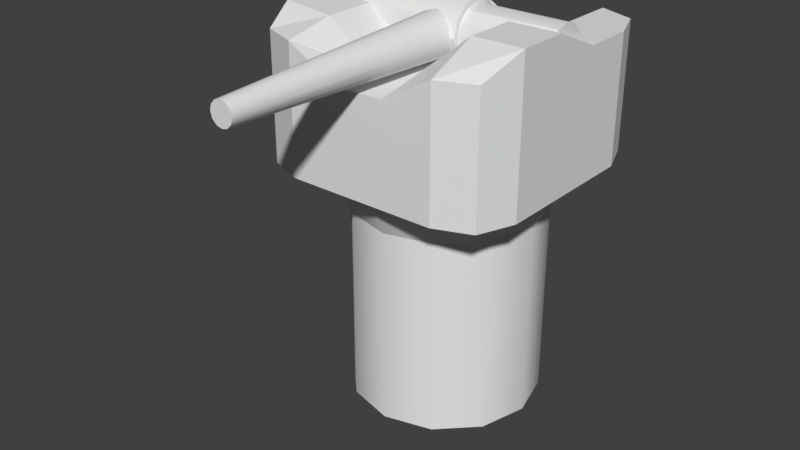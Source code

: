 # Source: Turret.blend  (saved by Blender 2.79.0; exported with 4.5.12 LTS)
import bpy
from mathutils import Matrix  # noqa: F401  (used for matrix-valued properties, if any)

bpy.ops.wm.read_factory_settings(use_empty=True)
scene = bpy.context.scene
scene.name = 'Scene'

# ---- collections
col_collection_1 = bpy.data.collections.new('Collection 1'); scene.collection.children.link(col_collection_1)

# ---- materials (node trees are filled in below, after node groups)
mat_turret = bpy.data.materials.new('Turret')
mat_turret.alpha_threshold = 0.0
mat_turret.use_transparent_shadow = False
mat_turret.roughness = 0.5

# ---- material node trees

# ---- world
world_world = bpy.data.worlds.new('World'); scene.world = world_world
world_world.color = (0.05088, 0.05088, 0.05088)
world_world.use_sun_shadow = False
world_world.sun_shadow_jitter_overblur = 0.0
world_world.cycles.sampling_method = 'MANUAL'

# ---- meshes
me_cylinder_002 = bpy.data.meshes.new('Cylinder.002')
me_cylinder_002.from_pydata([(-1.372, 0.2989, 0.0), (1.372, 0.2989, 0.0), (-1.372, 0.2589, -0.1495), (1.372, 0.2589, -0.1495), (-1.372, 0.1495, -0.2589), (1.372, 0.1495, -0.2589), (-1.372, 3.369e-08, -0.2989), (1.372, 1.14e-07, -0.2989), (-1.372, -0.1495, -0.2589), (1.372, -0.1495, -0.2589), (-1.372, -0.2589, -0.1495), (1.372, -0.2589, -0.1495), (-1.372, -0.2989, 0.0), (1.372, -0.2989, 0.0), (-1.372, -0.2589, 0.1495), (1.372, -0.2589, 0.1495), (-1.372, -0.1495, 0.2589), (1.372, -0.1495, 0.2589), (-1.372, -1.725e-07, 0.2989), (1.372, -9.222e-08, 0.2989), (-1.372, 0.1495, 0.2589), (1.372, 0.1495, 0.2589), (-1.372, 0.2589, 0.1495), (1.372, 0.2589, 0.1495), (-0.2973, 0.2989, 0.0), (0.2973, 0.2989, 0.0), (0.2973, 0.2589, -0.1495), (-0.2973, 0.2589, -0.1495), (0.2973, 0.1495, -0.2589), (-0.2973, 0.1495, -0.2589), (0.2973, 8.724e-08, -0.2989), (-0.2973, 6.047e-08, -0.2989), (0.2973, -0.1495, -0.2589), (-0.2973, -0.1495, -0.2589), (0.2973, -0.2589, -0.1495), (-0.2973, -0.2589, -0.1495), (0.2973, -0.2989, 0.0), (-0.2973, -0.2989, 0.0), (0.2973, -0.2589, 0.1495), (-0.2973, -0.2589, 0.1495), (0.2973, -0.1495, 0.2589), (-0.2973, -0.1495, 0.2589), (0.2973, -1.19e-07, 0.2989), (-0.2973, -1.458e-07, 0.2989), (0.2973, 0.1495, 0.2589), (-0.2973, 0.1495, 0.2589), (0.2973, 0.2589, 0.1495), (-0.2973, 0.2589, 0.1495), (-0.2973, 0.3643, 0.0), (0.2973, 0.3643, 0.0), (0.2973, 0.3155, -0.1821), (-0.2973, 0.3155, -0.1821), (0.2973, 0.1821, -0.3155), (-0.2973, 0.1821, -0.3155), (0.2973, 1.051e-07, -0.3643), (-0.2973, 7.246e-08, -0.3643), (0.2973, -0.1821, -0.3155), (-0.2973, -0.1821, -0.3155), (0.2973, -0.3155, -0.1821), (-0.2973, -0.3155, -0.1821), (0.2973, -0.3643, 0.0), (-0.2973, -0.3643, 0.0), (0.2973, -0.3155, 0.1821), (-0.2973, -0.3155, 0.1821), (0.2973, -0.1821, 0.3155), (-0.2973, -0.1821, 0.3155), (0.2973, -1.462e-07, 0.3643), (-0.2973, -1.789e-07, 0.3643), (0.2973, 0.1821, 0.3155), (-0.2973, 0.1821, 0.3155), (0.2973, 0.3155, 0.1821), (-0.2973, 0.3155, 0.1821), (2.444e-08, -0.2062, 0.2421), (1.943e-08, -3.206, 0.1199), (0.129, -0.2062, 0.2076), (0.06786, -3.206, 0.1017), (0.2234, -0.2062, 0.1132), (0.1175, -3.206, 0.05206), (0.2579, -0.2062, -0.0158), (0.1357, -3.206, -0.0158), (0.2234, -0.2062, -0.1448), (0.1175, -3.206, -0.08366), (0.129, -0.2062, -0.2392), (0.06786, -3.206, -0.1333), (6.339e-08, -0.2062, -0.2737), (3.993e-08, -3.206, -0.1515), (-0.129, -0.2062, -0.2392), (-0.06786, -3.206, -0.1333), (-0.2234, -0.2062, -0.1448), (-0.1175, -3.206, -0.08366), (-0.2579, -0.2062, -0.0158), (-0.1357, -3.206, -0.0158), (-0.2234, -0.2062, 0.1132), (-0.1175, -3.206, 0.05206), (-0.129, -0.2062, 0.2076), (-0.06786, -3.206, 0.1017)], [], [(25, 1, 3, 26), (26, 3, 5, 28), (28, 5, 7, 30), (30, 7, 9, 32), (32, 9, 11, 34), (34, 11, 13, 36), (36, 13, 15, 38), (38, 15, 17, 40), (40, 17, 19, 42), (42, 19, 21, 44), (3, 1, 23, 21, 19, 17, 15, 13, 11, 9, 7, 5), (44, 21, 23, 46), (46, 23, 1, 25), (0, 2, 4, 6, 8, 10, 12, 14, 16, 18, 20, 22), (22, 47, 24, 0), (29, 27, 51, 53), (20, 45, 47, 22), (42, 44, 68, 66), (18, 43, 45, 20), (37, 35, 59, 61), (16, 41, 43, 18), (28, 30, 54, 52), (14, 39, 41, 16), (45, 43, 67, 69), (12, 37, 39, 14), (36, 38, 62, 60), (10, 35, 37, 12), (31, 29, 53, 55), (8, 33, 35, 10), (44, 46, 70, 68), (6, 31, 33, 8), (39, 37, 61, 63), (4, 29, 31, 6), (30, 32, 56, 54), (2, 27, 29, 4), (47, 45, 69, 71), (0, 24, 27, 2), (38, 40, 64, 62), (71, 70, 49, 48), (69, 68, 70, 71), (67, 66, 68, 69), (65, 64, 66, 67), (63, 62, 64, 65), (61, 60, 62, 63), (59, 58, 60, 61), (57, 56, 58, 59), (55, 54, 56, 57), (53, 52, 54, 55), (51, 50, 52, 53), (48, 49, 50, 51), (34, 36, 60, 58), (43, 41, 65, 67), (26, 28, 52, 50), (35, 33, 57, 59), (40, 42, 66, 64), (27, 24, 48, 51), (24, 47, 71, 48), (32, 34, 58, 56), (41, 39, 63, 65), (25, 26, 50, 49), (46, 25, 49, 70), (33, 31, 55, 57), (72, 73, 75, 74), (74, 75, 77, 76), (76, 77, 79, 78), (78, 79, 81, 80), (80, 81, 83, 82), (82, 83, 85, 84), (84, 85, 87, 86), (86, 87, 89, 88), (88, 89, 91, 90), (90, 91, 93, 92), (75, 73, 95, 93, 91, 89, 87, 85, 83, 81, 79, 77), (92, 93, 95, 94), (94, 95, 73, 72), (72, 74, 76, 78, 80, 82, 84, 86, 88, 90, 92, 94)])
me_cylinder_002.polygons.foreach_set('use_smooth', [True] * 76)
_uv = me_cylinder_002.uv_layers.new(name='UVMap')
_uv.uv.foreach_set('vector', [0.4105, 0.4262, 0.4105, 0.7123, 0.3693, 0.7123, 0.3693, 0.4262, 0.3693, 0.4262, 0.3693, 0.7123, 0.3281, 0.7123, 0.3281, 0.4262, 0.3281, 0.4262, 0.3281, 0.7123, 0.2869, 0.7123, 0.2869, 0.4262, 0.7812, 0.4262, 0.7812, 0.7123, 0.7401, 0.7123, 0.7401, 0.4262, 0.7401, 0.4262, 0.7401, 0.7123, 0.6989, 0.7123, 0.6989, 0.4262, 0.6989, 0.4262, 0.6989, 0.7123, 0.6577, 0.7123, 0.6577, 0.4262, 0.6577, 0.4262, 0.6577, 0.7123, 0.6165, 0.7123, 0.6165, 0.4262, 0.6165, 0.4262, 0.6165, 0.7123, 0.5753, 0.7123, 0.5753, 0.4262, 0.5753, 0.4262, 0.5753, 0.7123, 0.5341, 0.7123, 0.5341, 0.4262, 0.5341, 0.4262, 0.5341, 0.7123, 0.4929, 0.7123, 0.4929, 0.4262, 0.5976, 0.2041, 0.6147, 0.214, 0.6246, 0.2311, 0.6246, 0.2508, 0.6147, 0.2679, 0.5976, 0.2778, 0.5778, 0.2778, 0.5607, 0.2679, 0.5508, 0.2508, 0.5508, 0.2311, 0.5607, 0.214, 0.5778, 0.2041, 0.4929, 0.4262, 0.4929, 0.7123, 0.4517, 0.7123, 0.4517, 0.4262, 0.4517, 0.4262, 0.4517, 0.7123, 0.4105, 0.7123, 0.4105, 0.4262, 0.6985, 0.2508, 0.6887, 0.2679, 0.6716, 0.2778, 0.6518, 0.2778, 0.6347, 0.2679, 0.6248, 0.2508, 0.6248, 0.2311, 0.6347, 0.214, 0.6518, 0.2041, 0.6716, 0.2041, 0.6887, 0.214, 0.6985, 0.2311, 0.0002531, 0.7557, 0.2864, 0.7557, 0.2864, 0.7969, 0.0002532, 0.7969, 0.8482, 0.1301, 0.8293, 0.1301, 0.8272, 0.1224, 0.8502, 0.1224, 0.0002532, 0.7145, 0.2864, 0.7145, 0.2864, 0.7557, 0.0002531, 0.7557, 0.874, 0.2422, 0.8645, 0.2258, 0.8702, 0.2202, 0.8817, 0.2401, 0.0002531, 0.6733, 0.2864, 0.6733, 0.2864, 0.7145, 0.0002532, 0.7145, 0.8645, 0.1913, 0.874, 0.1749, 0.8817, 0.1769, 0.8702, 0.1969, 0.0002532, 0.6322, 0.2864, 0.6322, 0.2864, 0.6733, 0.0002531, 0.6733, 0.8034, 0.2422, 0.8034, 0.2611, 0.7957, 0.2632, 0.7957, 0.2401, 0.0002533, 0.591, 0.2864, 0.591, 0.2864, 0.6322, 0.0002532, 0.6322, 0.8034, 0.1749, 0.8129, 0.1913, 0.8072, 0.1969, 0.7957, 0.1769, 0.0002534, 0.5498, 0.2864, 0.5498, 0.2864, 0.591, 0.0002533, 0.591, 0.8482, 0.2869, 0.8645, 0.2775, 0.8702, 0.2831, 0.8502, 0.2947, 0.0002534, 0.5086, 0.2864, 0.5086, 0.2864, 0.5498, 0.0002534, 0.5498, 0.8645, 0.1396, 0.8482, 0.1301, 0.8502, 0.1224, 0.8702, 0.1339, 0.0002535, 0.4674, 0.2864, 0.4674, 0.2864, 0.5086, 0.0002534, 0.5086, 0.8645, 0.2258, 0.8482, 0.2164, 0.8502, 0.2087, 0.8702, 0.2202, 0.0002536, 0.4262, 0.2864, 0.4262, 0.2864, 0.4674, 0.0002535, 0.4674, 0.8482, 0.2007, 0.8645, 0.1913, 0.8702, 0.1969, 0.8502, 0.2084, 0.0002533, 0.8793, 0.2864, 0.8793, 0.2864, 0.9205, 0.0002534, 0.9205, 0.8034, 0.2611, 0.8129, 0.2775, 0.8072, 0.2831, 0.7957, 0.2632, 0.0002532, 0.8381, 0.2864, 0.8381, 0.2864, 0.8793, 0.0002533, 0.8793, 0.8034, 0.156, 0.8034, 0.1749, 0.7957, 0.1769, 0.7957, 0.1539, 0.0002532, 0.7969, 0.2864, 0.7969, 0.2864, 0.8381, 0.0002532, 0.8381, 0.8645, 0.2775, 0.874, 0.2611, 0.8817, 0.2632, 0.8702, 0.2831, 0.604, 0.1974, 0.6765, 0.1974, 0.6765, 0.2204, 0.604, 0.2204, 0.604, 0.1743, 0.6765, 0.1743, 0.6765, 0.1974, 0.604, 0.1974, 0.604, 0.1513, 0.6765, 0.1513, 0.6765, 0.1743, 0.604, 0.1743, 0.604, 0.1283, 0.6765, 0.1283, 0.6765, 0.1513, 0.604, 0.1513, 0.604, 0.1053, 0.6765, 0.1053, 0.6765, 0.1283, 0.604, 0.1283, 0.604, 0.08233, 0.6765, 0.08233, 0.6765, 0.1053, 0.604, 0.1053, 0.604, 0.05933, 0.6765, 0.05933, 0.6765, 0.08233, 0.604, 0.08233, 0.604, 0.03632, 0.6765, 0.03632, 0.6765, 0.05933, 0.604, 0.05933, 0.604, 0.01332, 0.6765, 0.01332, 0.6765, 0.03632, 0.604, 0.03632, 0.604, 0.2664, 0.6765, 0.2664, 0.6765, 0.2894, 0.604, 0.2894, 0.604, 0.2434, 0.6765, 0.2434, 0.6765, 0.2664, 0.604, 0.2664, 0.604, 0.2204, 0.6765, 0.2204, 0.6765, 0.2434, 0.604, 0.2434, 0.8293, 0.2869, 0.8482, 0.2869, 0.8502, 0.2947, 0.8272, 0.2947, 0.8129, 0.1913, 0.8293, 0.2007, 0.8272, 0.2084, 0.8072, 0.1969, 0.8129, 0.2258, 0.8034, 0.2422, 0.7957, 0.2401, 0.8072, 0.2202, 0.874, 0.1749, 0.874, 0.156, 0.8817, 0.1539, 0.8817, 0.1769, 0.874, 0.2611, 0.874, 0.2422, 0.8817, 0.2401, 0.8817, 0.2632, 0.8293, 0.1301, 0.8129, 0.1396, 0.8072, 0.1339, 0.8272, 0.1224, 0.8129, 0.1396, 0.8034, 0.156, 0.7957, 0.1539, 0.8072, 0.1339, 0.8129, 0.2775, 0.8293, 0.2869, 0.8272, 0.2947, 0.8072, 0.2831, 0.8293, 0.2007, 0.8482, 0.2007, 0.8502, 0.2084, 0.8272, 0.2084, 0.8293, 0.2164, 0.8129, 0.2258, 0.8072, 0.2202, 0.8272, 0.2087, 0.8482, 0.2164, 0.8293, 0.2164, 0.8272, 0.2087, 0.8502, 0.2087, 0.874, 0.156, 0.8645, 0.1396, 0.8702, 0.1339, 0.8817, 0.1539, 0.2946, 0.1219, 0.5105, 0.1219, 0.5105, 0.127, 0.2947, 0.1315, 0.2947, 0.1315, 0.5105, 0.127, 0.5107, 0.132, 0.295, 0.1411, 0.295, 0.1411, 0.5107, 0.132, 0.5109, 0.1371, 0.2955, 0.1507, 0.2955, 0.1507, 0.5109, 0.1371, 0.5113, 0.1421, 0.2962, 0.1603, 0.2962, 0.1603, 0.5113, 0.1421, 0.5118, 0.1471, 0.2971, 0.1698, 0.2971, 0.1698, 0.5118, 0.1471, 0.5124, 0.1521, 0.2982, 0.1794, 0.2982, 0.06447, 0.5124, 0.09169, 0.5118, 0.0967, 0.2971, 0.074, 0.2971, 0.074, 0.5118, 0.0967, 0.5113, 0.1017, 0.2962, 0.08356, 0.2962, 0.08356, 0.5113, 0.1017, 0.5109, 0.1068, 0.2955, 0.09313, 0.2955, 0.09313, 0.5109, 0.1068, 0.5107, 0.1118, 0.295, 0.1027, 0.8517, 0.2133, 0.8407, 0.2133, 0.8311, 0.2077, 0.8256, 0.1982, 0.8256, 0.1871, 0.8311, 0.1776, 0.8407, 0.172, 0.8517, 0.172, 0.8613, 0.1776, 0.8668, 0.1871, 0.8668, 0.1982, 0.8613, 0.2077, 0.295, 0.1027, 0.5107, 0.1118, 0.5105, 0.1169, 0.2947, 0.1123, 0.2947, 0.1123, 0.5105, 0.1169, 0.5105, 0.1219, 0.2946, 0.1219, 0.7775, 0.982, 0.7467, 0.9997, 0.7112, 0.9997, 0.6804, 0.982, 0.6626, 0.9512, 0.6626, 0.9156, 0.6804, 0.8849, 0.7112, 0.8671, 0.7467, 0.8671, 0.7775, 0.8849, 0.7953, 0.9156, 0.7953, 0.9512])
_uv = me_cylinder_002.uv_layers.new(name='Turret')
_uv.uv.foreach_set('vector', [0.4105, 0.4262, 0.4105, 0.7123, 0.3693, 0.7123, 0.3693, 0.4262, 0.3693, 0.4262, 0.3693, 0.7123, 0.3281, 0.7123, 0.3281, 0.4262, 0.3281, 0.4262, 0.3281, 0.7123, 0.2869, 0.7123, 0.2869, 0.4262, 0.7812, 0.4262, 0.7812, 0.7123, 0.7401, 0.7123, 0.7401, 0.4262, 0.7401, 0.4262, 0.7401, 0.7123, 0.6989, 0.7123, 0.6989, 0.4262, 0.6989, 0.4262, 0.6989, 0.7123, 0.6577, 0.7123, 0.6577, 0.4262, 0.6577, 0.4262, 0.6577, 0.7123, 0.6165, 0.7123, 0.6165, 0.4262, 0.6165, 0.4262, 0.6165, 0.7123, 0.5753, 0.7123, 0.5753, 0.4262, 0.5753, 0.4262, 0.5753, 0.7123, 0.5341, 0.7123, 0.5341, 0.4262, 0.5341, 0.4262, 0.5341, 0.7123, 0.4929, 0.7123, 0.4929, 0.4262, 0.5976, 0.2041, 0.6147, 0.214, 0.6246, 0.2311, 0.6246, 0.2508, 0.6147, 0.2679, 0.5976, 0.2778, 0.5778, 0.2778, 0.5607, 0.2679, 0.5508, 0.2508, 0.5508, 0.2311, 0.5607, 0.214, 0.5778, 0.2041, 0.4929, 0.4262, 0.4929, 0.7123, 0.4517, 0.7123, 0.4517, 0.4262, 0.4517, 0.4262, 0.4517, 0.7123, 0.4105, 0.7123, 0.4105, 0.4262, 0.6985, 0.2508, 0.6887, 0.2679, 0.6716, 0.2778, 0.6518, 0.2778, 0.6347, 0.2679, 0.6248, 0.2508, 0.6248, 0.2311, 0.6347, 0.214, 0.6518, 0.2041, 0.6716, 0.2041, 0.6887, 0.214, 0.6985, 0.2311, 0.0002531, 0.7557, 0.2864, 0.7557, 0.2864, 0.7969, 0.0002532, 0.7969, 0.8482, 0.1301, 0.8293, 0.1301, 0.8272, 0.1224, 0.8502, 0.1224, 0.0002532, 0.7145, 0.2864, 0.7145, 0.2864, 0.7557, 0.0002531, 0.7557, 0.874, 0.2422, 0.8645, 0.2258, 0.8702, 0.2202, 0.8817, 0.2401, 0.0002531, 0.6733, 0.2864, 0.6733, 0.2864, 0.7145, 0.0002532, 0.7145, 0.8645, 0.1913, 0.874, 0.1749, 0.8817, 0.1769, 0.8702, 0.1969, 0.0002532, 0.6322, 0.2864, 0.6322, 0.2864, 0.6733, 0.0002531, 0.6733, 0.8034, 0.2422, 0.8034, 0.2611, 0.7957, 0.2632, 0.7957, 0.2401, 0.0002533, 0.591, 0.2864, 0.591, 0.2864, 0.6322, 0.0002532, 0.6322, 0.8034, 0.1749, 0.8129, 0.1913, 0.8072, 0.1969, 0.7957, 0.1769, 0.0002534, 0.5498, 0.2864, 0.5498, 0.2864, 0.591, 0.0002533, 0.591, 0.8482, 0.2869, 0.8645, 0.2775, 0.8702, 0.2831, 0.8502, 0.2947, 0.0002534, 0.5086, 0.2864, 0.5086, 0.2864, 0.5498, 0.0002534, 0.5498, 0.8645, 0.1396, 0.8482, 0.1301, 0.8502, 0.1224, 0.8702, 0.1339, 0.0002535, 0.4674, 0.2864, 0.4674, 0.2864, 0.5086, 0.0002534, 0.5086, 0.8645, 0.2258, 0.8482, 0.2164, 0.8502, 0.2087, 0.8702, 0.2202, 0.0002536, 0.4262, 0.2864, 0.4262, 0.2864, 0.4674, 0.0002535, 0.4674, 0.8482, 0.2007, 0.8645, 0.1913, 0.8702, 0.1969, 0.8502, 0.2084, 0.0002533, 0.8793, 0.2864, 0.8793, 0.2864, 0.9205, 0.0002534, 0.9205, 0.8034, 0.2611, 0.8129, 0.2775, 0.8072, 0.2831, 0.7957, 0.2632, 0.0002532, 0.8381, 0.2864, 0.8381, 0.2864, 0.8793, 0.0002533, 0.8793, 0.8034, 0.156, 0.8034, 0.1749, 0.7957, 0.1769, 0.7957, 0.1539, 0.0002532, 0.7969, 0.2864, 0.7969, 0.2864, 0.8381, 0.0002532, 0.8381, 0.8645, 0.2775, 0.874, 0.2611, 0.8817, 0.2632, 0.8702, 0.2831, 0.604, 0.1974, 0.6765, 0.1974, 0.6765, 0.2204, 0.604, 0.2204, 0.604, 0.1743, 0.6765, 0.1743, 0.6765, 0.1974, 0.604, 0.1974, 0.604, 0.1513, 0.6765, 0.1513, 0.6765, 0.1743, 0.604, 0.1743, 0.604, 0.1283, 0.6765, 0.1283, 0.6765, 0.1513, 0.604, 0.1513, 0.604, 0.1053, 0.6765, 0.1053, 0.6765, 0.1283, 0.604, 0.1283, 0.604, 0.08233, 0.6765, 0.08233, 0.6765, 0.1053, 0.604, 0.1053, 0.604, 0.05933, 0.6765, 0.05933, 0.6765, 0.08233, 0.604, 0.08233, 0.604, 0.03632, 0.6765, 0.03632, 0.6765, 0.05933, 0.604, 0.05933, 0.604, 0.01332, 0.6765, 0.01332, 0.6765, 0.03632, 0.604, 0.03632, 0.604, 0.2664, 0.6765, 0.2664, 0.6765, 0.2894, 0.604, 0.2894, 0.604, 0.2434, 0.6765, 0.2434, 0.6765, 0.2664, 0.604, 0.2664, 0.604, 0.2204, 0.6765, 0.2204, 0.6765, 0.2434, 0.604, 0.2434, 0.8293, 0.2869, 0.8482, 0.2869, 0.8502, 0.2947, 0.8272, 0.2947, 0.8129, 0.1913, 0.8293, 0.2007, 0.8272, 0.2084, 0.8072, 0.1969, 0.8129, 0.2258, 0.8034, 0.2422, 0.7957, 0.2401, 0.8072, 0.2202, 0.874, 0.1749, 0.874, 0.156, 0.8817, 0.1539, 0.8817, 0.1769, 0.874, 0.2611, 0.874, 0.2422, 0.8817, 0.2401, 0.8817, 0.2632, 0.8293, 0.1301, 0.8129, 0.1396, 0.8072, 0.1339, 0.8272, 0.1224, 0.8129, 0.1396, 0.8034, 0.156, 0.7957, 0.1539, 0.8072, 0.1339, 0.8129, 0.2775, 0.8293, 0.2869, 0.8272, 0.2947, 0.8072, 0.2831, 0.8293, 0.2007, 0.8482, 0.2007, 0.8502, 0.2084, 0.8272, 0.2084, 0.8293, 0.2164, 0.8129, 0.2258, 0.8072, 0.2202, 0.8272, 0.2087, 0.8482, 0.2164, 0.8293, 0.2164, 0.8272, 0.2087, 0.8502, 0.2087, 0.874, 0.156, 0.8645, 0.1396, 0.8702, 0.1339, 0.8817, 0.1539, 0.2946, 0.1219, 0.5105, 0.1219, 0.5105, 0.127, 0.2947, 0.1315, 0.2947, 0.1315, 0.5105, 0.127, 0.5107, 0.132, 0.295, 0.1411, 0.295, 0.1411, 0.5107, 0.132, 0.5109, 0.1371, 0.2955, 0.1507, 0.2955, 0.1507, 0.5109, 0.1371, 0.5113, 0.1421, 0.2962, 0.1603, 0.2962, 0.1603, 0.5113, 0.1421, 0.5118, 0.1471, 0.2971, 0.1698, 0.2971, 0.1698, 0.5118, 0.1471, 0.5124, 0.1521, 0.2982, 0.1794, 0.2982, 0.06447, 0.5124, 0.09169, 0.5118, 0.0967, 0.2971, 0.074, 0.2971, 0.074, 0.5118, 0.0967, 0.5113, 0.1017, 0.2962, 0.08356, 0.2962, 0.08356, 0.5113, 0.1017, 0.5109, 0.1068, 0.2955, 0.09313, 0.2955, 0.09313, 0.5109, 0.1068, 0.5107, 0.1118, 0.295, 0.1027, 0.8517, 0.2133, 0.8407, 0.2133, 0.8311, 0.2077, 0.8256, 0.1982, 0.8256, 0.1871, 0.8311, 0.1776, 0.8407, 0.172, 0.8517, 0.172, 0.8613, 0.1776, 0.8668, 0.1871, 0.8668, 0.1982, 0.8613, 0.2077, 0.295, 0.1027, 0.5107, 0.1118, 0.5105, 0.1169, 0.2947, 0.1123, 0.2947, 0.1123, 0.5105, 0.1169, 0.5105, 0.1219, 0.2946, 0.1219, 0.5236, 0.9292, 0.4928, 0.947, 0.4573, 0.947, 0.4265, 0.9292, 0.4087, 0.8985, 0.4087, 0.8629, 0.4265, 0.8321, 0.4573, 0.8144, 0.4928, 0.8144, 0.5236, 0.8321, 0.5414, 0.8629, 0.5414, 0.8985])
_uv.active_render = True
me_cylinder_002.materials.append(mat_turret)
me_cylinder_002.use_remesh_preserve_volume = False
me_cylinder_002.use_remesh_preserve_attributes = False
me_cylinder_002.use_mirror_vertex_groups = False
me_cylinder_002.update()
me_cube_001 = bpy.data.meshes.new('Cube.001')
me_cube_001.from_pydata([(-1.333, -1.333, 2.869), (-1.333, -1.333, 4.369), (-1.333, 1.333, 2.869), (-1.333, 1.333, 4.369), (1.333, -1.333, 2.869), (1.333, -1.333, 4.369), (1.333, 1.333, 2.869), (1.333, 1.333, 4.369), (-1.5, 0.9, 2.869), (-1.5, 0.3, 2.869), (-1.5, -0.3, 2.869), (-1.5, -0.9, 2.869), (-1.5, -0.9, 4.543), (-1.5, -0.3, 4.543), (-1.5, 0.3, 4.369), (-1.5, 0.9, 4.369), (1.5, -0.9, 2.869), (1.5, -0.3, 2.869), (1.5, 0.3, 2.869), (1.5, 0.9, 2.869), (1.5, 0.9, 4.369), (1.5, 0.3, 4.369), (1.5, -0.3, 4.634), (1.5, -0.9, 4.634), (0.9, 1.5, 2.869), (0.3, 1.5, 2.869), (-0.3, 1.5, 2.869), (-0.9, 1.5, 2.869), (-0.9, 1.5, 4.369), (-0.3, 1.5, 4.031), (0.3, 1.5, 4.031), (0.9, 1.5, 4.369), (-0.9, -1.5, 2.869), (-0.3, -1.5, 2.869), (0.3, -1.5, 2.869), (0.9, -1.5, 2.869), (0.9, -1.5, 4.369), (0.3, -1.5, 4.031), (-0.3, -1.5, 4.031), (-0.9, -1.5, 4.369), (-0.9, 0.9, 4.369), (-0.3, 0.9, 4.031), (0.3, 0.9, 4.031), (0.9, 0.9, 4.369), (-0.9, 0.3, 4.369), (-0.3, 0.3, 4.031), (0.3, 0.3, 4.031), (0.9, 0.3, 4.369), (-0.9, -0.3, 4.488), (-0.3, -0.3, 4.031), (0.3, -0.3, 4.031), (0.9, -0.3, 4.634), (-0.9, -0.9, 4.488), (-0.3, -0.9, 4.031), (0.3, -0.9, 4.031), (0.9, -0.9, 4.634), (0.9, 0.9, 2.869), (0.3, 0.9, 2.869), (-0.3, 0.9, 2.869), (-0.9, 0.9, 2.869), (0.9, 0.3, 2.869), (0.3, 0.3, 2.869), (-0.3, 0.3, 2.869), (-0.9, 0.3, 2.869), (0.9, -0.3, 2.869), (0.3, -0.3, 2.869), (-0.3, -0.3, 2.869), (-0.9, -0.3, 2.869), (0.9, -0.9, 2.869), (0.3, -0.9, 2.869), (-0.3, -0.9, 2.869), (-0.9, -0.9, 2.869)], [], [(8, 15, 3, 2), (24, 31, 7, 6), (16, 23, 5, 4), (32, 39, 1, 0), (68, 16, 4, 35), (52, 12, 1, 39), (28, 3, 15, 40), (40, 15, 14, 44), (44, 14, 13, 48), (48, 13, 12, 52), (24, 6, 19, 56), (56, 19, 18, 60), (60, 18, 17, 64), (64, 17, 16, 68), (6, 7, 20, 19), (19, 20, 21, 18), (18, 21, 22, 17), (17, 22, 23, 16), (0, 1, 12, 11), (11, 12, 13, 10), (10, 13, 14, 9), (9, 14, 15, 8), (10, 67, 71, 11), (67, 66, 70, 71), (66, 65, 69, 70), (65, 64, 68, 69), (9, 63, 67, 10), (63, 62, 66, 67), (62, 61, 65, 66), (61, 60, 64, 65), (8, 59, 63, 9), (59, 58, 62, 63), (58, 57, 61, 62), (57, 56, 60, 61), (2, 27, 59, 8), (27, 26, 58, 59), (26, 25, 57, 58), (25, 24, 56, 57), (22, 51, 55, 23), (51, 50, 54, 55), (50, 49, 53, 54), (49, 48, 52, 53), (21, 47, 51, 22), (47, 46, 50, 51), (46, 45, 49, 50), (45, 44, 48, 49), (20, 43, 47, 21), (43, 42, 46, 47), (42, 41, 45, 46), (41, 40, 44, 45), (7, 31, 43, 20), (31, 30, 42, 43), (30, 29, 41, 42), (29, 28, 40, 41), (23, 55, 36, 5), (55, 54, 37, 36), (54, 53, 38, 37), (53, 52, 39, 38), (11, 71, 32, 0), (71, 70, 33, 32), (70, 69, 34, 33), (69, 68, 35, 34), (4, 5, 36, 35), (35, 36, 37, 34), (34, 37, 38, 33), (33, 38, 39, 32), (2, 3, 28, 27), (27, 28, 29, 26), (26, 29, 30, 25), (25, 30, 31, 24)])
_uv = me_cube_001.uv_layers.new(name='UVMap')
_uv.uv.foreach_set('vector', [0.2346, 0.4632, 0.2346, 0.3404, 0.2726, 0.3404, 0.2726, 0.4632, 0.458, 0.4632, 0.458, 0.3404, 0.4961, 0.3404, 0.4961, 0.4632, 0.6815, 0.4632, 0.6815, 0.3187, 0.7195, 0.3404, 0.7195, 0.4632, 0.6981, 0.782, 0.6981, 0.9653, 0.6414, 0.9653, 0.6414, 0.782, 0.4153, 0.8537, 0.4886, 0.8537, 0.4682, 0.9066, 0.4153, 0.9269, 0.1695, 0.6272, 0.0968, 0.6254, 0.1211, 0.5693, 0.1762, 0.5534, 0.1759, 0.9224, 0.1227, 0.9026, 0.1015, 0.8499, 0.1752, 0.8486, 0.1752, 0.8486, 0.1015, 0.8499, 0.09961, 0.7766, 0.1745, 0.7738, 0.1745, 0.7738, 0.09961, 0.7766, 0.09612, 0.6992, 0.1695, 0.6988, 0.1695, 0.6988, 0.09612, 0.6992, 0.0968, 0.6254, 0.1695, 0.6272, 0.4153, 0.5605, 0.4682, 0.5809, 0.4886, 0.6338, 0.4153, 0.6338, 0.4153, 0.6338, 0.4886, 0.6338, 0.4886, 0.7071, 0.4153, 0.7071, 0.4153, 0.7071, 0.4886, 0.7071, 0.4886, 0.7804, 0.4153, 0.7804, 0.4153, 0.7804, 0.4886, 0.7804, 0.4886, 0.8537, 0.4153, 0.8537, 0.4961, 0.4632, 0.4961, 0.3404, 0.5341, 0.3404, 0.5341, 0.4632, 0.5341, 0.4632, 0.5341, 0.3404, 0.5832, 0.3404, 0.5832, 0.4632, 0.5832, 0.4632, 0.5832, 0.3404, 0.6324, 0.3187, 0.6324, 0.4632, 0.6324, 0.4632, 0.6324, 0.3187, 0.6815, 0.3187, 0.6815, 0.4632, 0.04918, 0.4632, 0.04918, 0.3404, 0.0872, 0.3261, 0.0872, 0.4632, 0.0872, 0.4632, 0.0872, 0.3261, 0.1363, 0.3261, 0.1363, 0.4632, 0.1363, 0.4632, 0.1363, 0.3261, 0.1855, 0.3404, 0.1855, 0.4632, 0.1855, 0.4632, 0.1855, 0.3404, 0.2346, 0.3404, 0.2346, 0.4632, 0.1222, 0.7804, 0.1954, 0.7804, 0.1954, 0.8537, 0.1222, 0.8537, 0.1954, 0.7804, 0.2687, 0.7804, 0.2687, 0.8537, 0.1954, 0.8537, 0.2687, 0.7804, 0.342, 0.7804, 0.342, 0.8537, 0.2687, 0.8537, 0.342, 0.7804, 0.4153, 0.7804, 0.4153, 0.8537, 0.342, 0.8537, 0.1222, 0.7071, 0.1954, 0.7071, 0.1954, 0.7804, 0.1222, 0.7804, 0.1954, 0.7071, 0.2687, 0.7071, 0.2687, 0.7804, 0.1954, 0.7804, 0.2687, 0.7071, 0.342, 0.7071, 0.342, 0.7804, 0.2687, 0.7804, 0.342, 0.7071, 0.4153, 0.7071, 0.4153, 0.7804, 0.342, 0.7804, 0.1222, 0.6338, 0.1954, 0.6338, 0.1954, 0.7071, 0.1222, 0.7071, 0.1954, 0.6338, 0.2687, 0.6338, 0.2687, 0.7071, 0.1954, 0.7071, 0.2687, 0.6338, 0.342, 0.6338, 0.342, 0.7071, 0.2687, 0.7071, 0.342, 0.6338, 0.4153, 0.6338, 0.4153, 0.7071, 0.342, 0.7071, 0.1425, 0.5809, 0.1954, 0.5605, 0.1954, 0.6338, 0.1222, 0.6338, 0.1954, 0.5605, 0.2687, 0.5605, 0.2687, 0.6338, 0.1954, 0.6338, 0.2687, 0.5605, 0.342, 0.5605, 0.342, 0.6338, 0.2687, 0.6338, 0.342, 0.5605, 0.4153, 0.5605, 0.4153, 0.6338, 0.342, 0.6338, 0.5033, 0.6991, 0.4342, 0.6956, 0.4323, 0.6292, 0.5032, 0.6254, 0.4342, 0.6956, 0.3342, 0.7, 0.3341, 0.6264, 0.4323, 0.6292, 0.3342, 0.7, 0.2606, 0.7002, 0.2608, 0.6266, 0.3341, 0.6264, 0.2606, 0.7002, 0.1695, 0.6988, 0.1695, 0.6272, 0.2608, 0.6266, 0.4974, 0.7778, 0.4228, 0.7737, 0.4342, 0.6956, 0.5033, 0.6991, 0.4228, 0.7737, 0.3349, 0.774, 0.3342, 0.7, 0.4342, 0.6956, 0.3349, 0.774, 0.2604, 0.774, 0.2606, 0.7002, 0.3342, 0.7, 0.2604, 0.774, 0.1745, 0.7738, 0.1695, 0.6988, 0.2606, 0.7002, 0.4947, 0.8519, 0.4202, 0.8496, 0.4228, 0.7737, 0.4974, 0.7778, 0.4202, 0.8496, 0.3346, 0.8484, 0.3349, 0.774, 0.4228, 0.7737, 0.3346, 0.8484, 0.2604, 0.8483, 0.2604, 0.774, 0.3349, 0.774, 0.2604, 0.8483, 0.1752, 0.8486, 0.1745, 0.7738, 0.2604, 0.774, 0.4725, 0.9047, 0.4186, 0.9239, 0.4202, 0.8496, 0.4947, 0.8519, 0.4186, 0.9239, 0.3339, 0.9225, 0.3346, 0.8484, 0.4202, 0.8496, 0.3339, 0.9225, 0.2603, 0.9221, 0.2604, 0.8483, 0.3346, 0.8484, 0.2603, 0.9221, 0.1759, 0.9224, 0.1752, 0.8486, 0.2604, 0.8483, 0.5032, 0.6254, 0.4323, 0.6292, 0.4184, 0.5536, 0.4759, 0.5638, 0.4323, 0.6292, 0.3341, 0.6264, 0.3342, 0.5532, 0.4184, 0.5536, 0.3341, 0.6264, 0.2608, 0.6266, 0.2607, 0.5532, 0.3342, 0.5532, 0.2608, 0.6266, 0.1695, 0.6272, 0.1762, 0.5534, 0.2607, 0.5532, 0.1222, 0.8537, 0.1954, 0.8537, 0.1954, 0.9269, 0.1425, 0.9066, 0.1954, 0.8537, 0.2687, 0.8537, 0.2687, 0.9269, 0.1954, 0.9269, 0.2687, 0.8537, 0.342, 0.8537, 0.342, 0.9269, 0.2687, 0.9269, 0.342, 0.8537, 0.4153, 0.8537, 0.4153, 0.9269, 0.342, 0.9269, 0.9746, 0.782, 0.9746, 0.9653, 0.9179, 0.9653, 0.9179, 0.782, 0.9179, 0.782, 0.9179, 0.9653, 0.8446, 0.9239, 0.8446, 0.782, 0.8446, 0.782, 0.8446, 0.9239, 0.7714, 0.9239, 0.7714, 0.782, 0.7714, 0.782, 0.7714, 0.9239, 0.6981, 0.9653, 0.6981, 0.782, 0.2726, 0.4632, 0.2726, 0.3404, 0.3106, 0.3404, 0.3106, 0.4632, 0.3106, 0.4632, 0.3106, 0.3404, 0.3598, 0.3681, 0.3598, 0.4632, 0.3598, 0.4632, 0.3598, 0.3681, 0.4089, 0.3681, 0.4089, 0.4632, 0.4089, 0.4632, 0.4089, 0.3681, 0.458, 0.3404, 0.458, 0.4632])
_uv = me_cube_001.uv_layers.new(name='Turret')
_uv.uv.foreach_set('vector', [0.2346, 0.4632, 0.2346, 0.3404, 0.2726, 0.3404, 0.2726, 0.4632, 0.458, 0.4632, 0.458, 0.3404, 0.4961, 0.3404, 0.4961, 0.4632, 0.6815, 0.4632, 0.6815, 0.3187, 0.7195, 0.3404, 0.7195, 0.4632, 0.6981, 0.782, 0.6981, 0.9653, 0.6414, 0.9653, 0.6414, 0.782, 0.4153, 0.8537, 0.4886, 0.8537, 0.4682, 0.9066, 0.4153, 0.9269, 0.1695, 0.6272, 0.0968, 0.6254, 0.1211, 0.5693, 0.1762, 0.5534, 0.1759, 0.9224, 0.1227, 0.9026, 0.1015, 0.8499, 0.1752, 0.8486, 0.1752, 0.8486, 0.1015, 0.8499, 0.09961, 0.7766, 0.1745, 0.7738, 0.1745, 0.7738, 0.09961, 0.7766, 0.09612, 0.6992, 0.1695, 0.6988, 0.1695, 0.6988, 0.09612, 0.6992, 0.0968, 0.6254, 0.1695, 0.6272, 0.4153, 0.5605, 0.4682, 0.5809, 0.4886, 0.6338, 0.4153, 0.6338, 0.4153, 0.6338, 0.4886, 0.6338, 0.4886, 0.7071, 0.4153, 0.7071, 0.4153, 0.7071, 0.4886, 0.7071, 0.4886, 0.7804, 0.4153, 0.7804, 0.4153, 0.7804, 0.4886, 0.7804, 0.4886, 0.8537, 0.4153, 0.8537, 0.4961, 0.4632, 0.4961, 0.3404, 0.5341, 0.3404, 0.5341, 0.4632, 0.5341, 0.4632, 0.5341, 0.3404, 0.5832, 0.3404, 0.5832, 0.4632, 0.5832, 0.4632, 0.5832, 0.3404, 0.6324, 0.3187, 0.6324, 0.4632, 0.6324, 0.4632, 0.6324, 0.3187, 0.6815, 0.3187, 0.6815, 0.4632, 0.04918, 0.4632, 0.04918, 0.3404, 0.0872, 0.3261, 0.0872, 0.4632, 0.0872, 0.4632, 0.0872, 0.3261, 0.1363, 0.3261, 0.1363, 0.4632, 0.1363, 0.4632, 0.1363, 0.3261, 0.1855, 0.3404, 0.1855, 0.4632, 0.1855, 0.4632, 0.1855, 0.3404, 0.2346, 0.3404, 0.2346, 0.4632, 0.1222, 0.7804, 0.1954, 0.7804, 0.1954, 0.8537, 0.1222, 0.8537, 0.1954, 0.7804, 0.2687, 0.7804, 0.2687, 0.8537, 0.1954, 0.8537, 0.2687, 0.7804, 0.342, 0.7804, 0.342, 0.8537, 0.2687, 0.8537, 0.342, 0.7804, 0.4153, 0.7804, 0.4153, 0.8537, 0.342, 0.8537, 0.1222, 0.7071, 0.1954, 0.7071, 0.1954, 0.7804, 0.1222, 0.7804, 0.1954, 0.7071, 0.2687, 0.7071, 0.2687, 0.7804, 0.1954, 0.7804, 0.2687, 0.7071, 0.342, 0.7071, 0.342, 0.7804, 0.2687, 0.7804, 0.342, 0.7071, 0.4153, 0.7071, 0.4153, 0.7804, 0.342, 0.7804, 0.1222, 0.6338, 0.1954, 0.6338, 0.1954, 0.7071, 0.1222, 0.7071, 0.1954, 0.6338, 0.2687, 0.6338, 0.2687, 0.7071, 0.1954, 0.7071, 0.2687, 0.6338, 0.342, 0.6338, 0.342, 0.7071, 0.2687, 0.7071, 0.342, 0.6338, 0.4153, 0.6338, 0.4153, 0.7071, 0.342, 0.7071, 0.1425, 0.5809, 0.1954, 0.5605, 0.1954, 0.6338, 0.1222, 0.6338, 0.1954, 0.5605, 0.2687, 0.5605, 0.2687, 0.6338, 0.1954, 0.6338, 0.2687, 0.5605, 0.342, 0.5605, 0.342, 0.6338, 0.2687, 0.6338, 0.342, 0.5605, 0.4153, 0.5605, 0.4153, 0.6338, 0.342, 0.6338, 0.5033, 0.6991, 0.4342, 0.6956, 0.4323, 0.6292, 0.5032, 0.6254, 0.4342, 0.6956, 0.3342, 0.7, 0.3341, 0.6264, 0.4323, 0.6292, 0.3342, 0.7, 0.2606, 0.7002, 0.2608, 0.6266, 0.3341, 0.6264, 0.2606, 0.7002, 0.1695, 0.6988, 0.1695, 0.6272, 0.2608, 0.6266, 0.4974, 0.7778, 0.4228, 0.7737, 0.4342, 0.6956, 0.5033, 0.6991, 0.4228, 0.7737, 0.3349, 0.774, 0.3342, 0.7, 0.4342, 0.6956, 0.3349, 0.774, 0.2604, 0.774, 0.2606, 0.7002, 0.3342, 0.7, 0.2604, 0.774, 0.1745, 0.7738, 0.1695, 0.6988, 0.2606, 0.7002, 0.4947, 0.8519, 0.4202, 0.8496, 0.4228, 0.7737, 0.4974, 0.7778, 0.4202, 0.8496, 0.3346, 0.8484, 0.3349, 0.774, 0.4228, 0.7737, 0.3346, 0.8484, 0.2604, 0.8483, 0.2604, 0.774, 0.3349, 0.774, 0.2604, 0.8483, 0.1752, 0.8486, 0.1745, 0.7738, 0.2604, 0.774, 0.4725, 0.9047, 0.4186, 0.9239, 0.4202, 0.8496, 0.4947, 0.8519, 0.4186, 0.9239, 0.3339, 0.9225, 0.3346, 0.8484, 0.4202, 0.8496, 0.3339, 0.9225, 0.2603, 0.9221, 0.2604, 0.8483, 0.3346, 0.8484, 0.2603, 0.9221, 0.1759, 0.9224, 0.1752, 0.8486, 0.2604, 0.8483, 0.5032, 0.6254, 0.4323, 0.6292, 0.4184, 0.5536, 0.4759, 0.5638, 0.4323, 0.6292, 0.3341, 0.6264, 0.3342, 0.5532, 0.4184, 0.5536, 0.3341, 0.6264, 0.2608, 0.6266, 0.2607, 0.5532, 0.3342, 0.5532, 0.2608, 0.6266, 0.1695, 0.6272, 0.1762, 0.5534, 0.2607, 0.5532, 0.1222, 0.8537, 0.1954, 0.8537, 0.1954, 0.9269, 0.1425, 0.9066, 0.1954, 0.8537, 0.2687, 0.8537, 0.2687, 0.9269, 0.1954, 0.9269, 0.2687, 0.8537, 0.342, 0.8537, 0.342, 0.9269, 0.2687, 0.9269, 0.342, 0.8537, 0.4153, 0.8537, 0.4153, 0.9269, 0.342, 0.9269, 0.9746, 0.782, 0.9746, 0.9653, 0.9179, 0.9653, 0.9179, 0.782, 0.9179, 0.782, 0.9179, 0.9653, 0.8446, 0.9239, 0.8446, 0.782, 0.8446, 0.782, 0.8446, 0.9239, 0.7714, 0.9239, 0.7714, 0.782, 0.7714, 0.782, 0.7714, 0.9239, 0.6981, 0.9653, 0.6981, 0.782, 0.2726, 0.4632, 0.2726, 0.3404, 0.3106, 0.3404, 0.3106, 0.4632, 0.3106, 0.4632, 0.3106, 0.3404, 0.3598, 0.3681, 0.3598, 0.4632, 0.3598, 0.4632, 0.3598, 0.3681, 0.4089, 0.3681, 0.4089, 0.4632, 0.4089, 0.4632, 0.4089, 0.3681, 0.458, 0.3404, 0.458, 0.4632])
_uv.active_render = True
me_cube_001.materials.append(mat_turret)
me_cube_001.use_remesh_preserve_volume = False
me_cube_001.use_remesh_preserve_attributes = False
me_cube_001.use_mirror_vertex_groups = False
me_cube_001.update()
me_cylinder = bpy.data.meshes.new('Cylinder')
me_cylinder.from_pydata([(-1.107e-08, 1.129, 0.0), (-1.107e-08, 1.129, 2.364), (0.5643, 0.9774, 0.0), (0.5643, 0.9774, 2.364), (0.9774, 0.5643, 0.0), (0.9774, 0.5643, 2.364), (1.129, -1.01e-07, 0.0), (1.129, -1.01e-07, 2.364), (0.9774, -0.5643, 0.0), (0.9774, -0.5643, 2.364), (0.5643, -0.9774, 0.0), (0.5643, -0.9774, 2.364), (1.593e-07, -1.129, 0.0), (1.593e-07, -1.129, 2.364), (-0.5643, -0.9774, 0.0), (-0.5643, -0.9774, 2.364), (-0.9774, -0.5643, 0.0), (-0.9774, -0.5643, 2.364), (-1.129, -5.763e-07, 0.0), (-1.129, -5.763e-07, 2.364), (-0.9774, 0.5643, 0.0), (-0.9774, 0.5643, 2.364), (-0.5643, 0.9774, 0.0), (-0.5643, 0.9774, 2.364), (0.7046, 1.22, 2.996), (-2.637e-08, 1.409, 2.996), (1.22, 0.7046, 2.996), (1.409, -6.951e-08, 2.996), (1.22, -0.7046, 2.996), (0.7046, -1.22, 2.996), (1.864e-07, -1.409, 2.996), (-0.7046, -1.22, 2.996), (-1.22, -0.7046, 2.996), (-1.409, -6.631e-07, 2.996), (-1.22, 0.7046, 2.996), (-0.7046, 1.22, 2.996)], [], [(0, 1, 3, 2), (2, 3, 5, 4), (4, 5, 7, 6), (6, 7, 9, 8), (8, 9, 11, 10), (10, 11, 13, 12), (12, 13, 15, 14), (14, 15, 17, 16), (16, 17, 19, 18), (18, 19, 21, 20), (19, 17, 32, 33), (20, 21, 23, 22), (22, 23, 1, 0), (0, 2, 4, 6, 8, 10, 12, 14, 16, 18, 20, 22), (24, 25, 35, 34, 33, 32, 31, 30, 29, 28, 27, 26), (17, 15, 31, 32), (15, 13, 30, 31), (13, 11, 29, 30), (11, 9, 28, 29), (9, 7, 27, 28), (1, 23, 35, 25), (3, 1, 25, 24), (7, 5, 26, 27), (23, 21, 34, 35), (5, 3, 24, 26), (21, 19, 33, 34)])
me_cylinder.polygons.foreach_set('use_smooth', [True] * 26)
_k = set([(1, 3), (1, 23), (3, 5), (5, 7), (7, 9), (9, 11), (11, 13), (13, 15), (15, 17), (17, 19), (19, 21), (21, 23)])
me_cylinder.attributes.new('sharp_edge', 'BOOLEAN', 'EDGE').data.foreach_set('value', [ (min(e.vertices), max(e.vertices)) in _k for e in me_cylinder.edges])
_uv = me_cylinder.uv_layers.new(name='UVMap')
_uv.uv.foreach_set('vector', [0.5279, 0.3725, 0.5279, 0.5269, 0.4897, 0.5269, 0.4897, 0.3725, 0.4897, 0.3725, 0.4897, 0.5269, 0.4516, 0.5269, 0.4516, 0.3725, 0.4516, 0.3725, 0.4516, 0.5269, 0.4134, 0.5269, 0.4134, 0.3725, 0.4134, 0.3725, 0.4134, 0.5269, 0.3752, 0.5269, 0.3752, 0.3725, 0.3752, 0.3725, 0.3752, 0.5269, 0.3371, 0.5269, 0.3371, 0.3725, 0.3371, 0.3725, 0.3371, 0.5269, 0.2989, 0.5269, 0.2989, 0.3725, 0.2989, 0.3725, 0.2989, 0.5269, 0.2608, 0.5269, 0.2608, 0.3725, 0.2608, 0.3725, 0.2608, 0.5269, 0.2226, 0.5269, 0.2226, 0.3725, 0.2226, 0.3725, 0.2226, 0.5269, 0.1845, 0.5269, 0.1845, 0.3725, 0.1845, 0.3725, 0.1845, 0.5269, 0.1463, 0.5269, 0.1463, 0.3725, 0.1705, 0.4775, 0.2106, 0.5008, 0.1882, 0.5509, 0.1381, 0.5218, 0.1463, 0.3725, 0.1463, 0.5269, 0.1082, 0.5269, 0.1082, 0.3725, 0.1082, 0.3725, 0.1082, 0.5269, 0.07, 0.5269, 0.07, 0.3725, 0.3982, 0.4243, 0.4325, 0.4243, 0.4622, 0.4414, 0.4794, 0.4711, 0.4794, 0.5054, 0.4622, 0.5351, 0.4325, 0.5523, 0.3982, 0.5523, 0.3685, 0.5351, 0.3514, 0.5054, 0.3514, 0.4711, 0.3685, 0.4414, 0.3318, 0.5169, 0.3014, 0.5696, 0.2487, 0.6, 0.1878, 0.6, 0.1351, 0.5696, 0.1047, 0.5169, 0.1047, 0.456, 0.1351, 0.4033, 0.1878, 0.3729, 0.2487, 0.3729, 0.3014, 0.4033, 0.3318, 0.456, 0.2106, 0.5008, 0.2547, 0.5152, 0.2432, 0.5688, 0.1882, 0.5509, 0.2547, 0.5152, 0.3007, 0.52, 0.3007, 0.5749, 0.2432, 0.5688, 0.3007, 0.52, 0.3468, 0.5152, 0.3583, 0.5689, 0.3007, 0.5749, 0.3468, 0.5152, 0.3909, 0.5008, 0.4133, 0.5509, 0.3583, 0.5689, 0.3909, 0.5008, 0.4309, 0.4776, 0.4633, 0.5219, 0.4133, 0.5509, 0.09053, 0.3663, 0.1091, 0.4088, 0.06148, 0.436, 0.03822, 0.383, 0.4924, 0.4089, 0.511, 0.3665, 0.5633, 0.3832, 0.54, 0.4361, 0.4309, 0.4776, 0.4653, 0.4465, 0.5062, 0.4831, 0.4633, 0.5219, 0.1091, 0.4088, 0.1362, 0.4464, 0.09528, 0.4829, 0.06148, 0.436, 0.4653, 0.4465, 0.4924, 0.4089, 0.54, 0.4361, 0.5062, 0.4831, 0.1362, 0.4464, 0.1705, 0.4775, 0.1381, 0.5218, 0.09528, 0.4829])
_uv = me_cylinder.uv_layers.new(name='Turret')
_uv.uv.foreach_set('vector', [0.5279, 0.3725, 0.5279, 0.5269, 0.4897, 0.5269, 0.4897, 0.3725, 0.4897, 0.3725, 0.4897, 0.5269, 0.4516, 0.5269, 0.4516, 0.3725, 0.4516, 0.3725, 0.4516, 0.5269, 0.4134, 0.5269, 0.4134, 0.3725, 0.4134, 0.3725, 0.4134, 0.5269, 0.3752, 0.5269, 0.3752, 0.3725, 0.3752, 0.3725, 0.3752, 0.5269, 0.3371, 0.5269, 0.3371, 0.3725, 0.3371, 0.3725, 0.3371, 0.5269, 0.2989, 0.5269, 0.2989, 0.3725, 0.2989, 0.3725, 0.2989, 0.5269, 0.2608, 0.5269, 0.2608, 0.3725, 0.2608, 0.3725, 0.2608, 0.5269, 0.2226, 0.5269, 0.2226, 0.3725, 0.2226, 0.3725, 0.2226, 0.5269, 0.1845, 0.5269, 0.1845, 0.3725, 0.1845, 0.3725, 0.1845, 0.5269, 0.1463, 0.5269, 0.1463, 0.3725, 0.1705, 0.4775, 0.2106, 0.5008, 0.1882, 0.5509, 0.1381, 0.5218, 0.1463, 0.3725, 0.1463, 0.5269, 0.1082, 0.5269, 0.1082, 0.3725, 0.1082, 0.3725, 0.1082, 0.5269, 0.07, 0.5269, 0.07, 0.3725, 0.3982, 0.4243, 0.4325, 0.4243, 0.4622, 0.4414, 0.4794, 0.4711, 0.4794, 0.5054, 0.4622, 0.5351, 0.4325, 0.5523, 0.3982, 0.5523, 0.3685, 0.5351, 0.3514, 0.5054, 0.3514, 0.4711, 0.3685, 0.4414, 0.3318, 0.5169, 0.3014, 0.5696, 0.2487, 0.6, 0.1878, 0.6, 0.1351, 0.5696, 0.1047, 0.5169, 0.1047, 0.456, 0.1351, 0.4033, 0.1878, 0.3729, 0.2487, 0.3729, 0.3014, 0.4033, 0.3318, 0.456, 0.2106, 0.5008, 0.2547, 0.5152, 0.2432, 0.5688, 0.1882, 0.5509, 0.2547, 0.5152, 0.3007, 0.52, 0.3007, 0.5749, 0.2432, 0.5688, 0.3007, 0.52, 0.3468, 0.5152, 0.3583, 0.5689, 0.3007, 0.5749, 0.3468, 0.5152, 0.3909, 0.5008, 0.4133, 0.5509, 0.3583, 0.5689, 0.3909, 0.5008, 0.4309, 0.4776, 0.4633, 0.5219, 0.4133, 0.5509, 0.09053, 0.3663, 0.1091, 0.4088, 0.06148, 0.436, 0.03822, 0.383, 0.4924, 0.4089, 0.511, 0.3665, 0.5633, 0.3832, 0.54, 0.4361, 0.4309, 0.4776, 0.4653, 0.4465, 0.5062, 0.4831, 0.4633, 0.5219, 0.1091, 0.4088, 0.1362, 0.4464, 0.09528, 0.4829, 0.06148, 0.436, 0.4653, 0.4465, 0.4924, 0.4089, 0.54, 0.4361, 0.5062, 0.4831, 0.1362, 0.4464, 0.1705, 0.4775, 0.1381, 0.5218, 0.09528, 0.4829])
_uv.active_render = True
me_cylinder.materials.append(mat_turret)
me_cylinder.use_remesh_preserve_volume = False
me_cylinder.use_remesh_preserve_attributes = False
me_cylinder.use_mirror_vertex_groups = False
me_cylinder.update()

# ---- objects
ob_gun = bpy.data.objects.new('Gun', me_cylinder_002)
ob_head = bpy.data.objects.new('Head', me_cube_001)
ob_body = bpy.data.objects.new('Body', me_cylinder)

# ---- transforms, parenting, visibility, modifiers, constraints
ob_gun.location = (0.0, -2.496e-07, 4.344)
ob_gun.lineart.crease_threshold = 0.0
_m = ob_gun.modifiers.new('EdgeSplit', 'EDGE_SPLIT')
ob_head.location = (0.0, 0.0, 0.0)
ob_head.lineart.crease_threshold = 0.0
ob_body.location = (0.0, 0.0, 0.0)
ob_body.lineart.crease_threshold = 0.0
_m = ob_body.modifiers.new('EdgeSplit', 'EDGE_SPLIT')
_m.split_angle = 0.5899

# ---- collection membership
col_collection_1.objects.link(ob_gun)
col_collection_1.objects.link(ob_head)
col_collection_1.objects.link(ob_body)

# ---- scene / render settings (as saved in the file)
scene.frame_start = 1; scene.frame_end = 250; scene.frame_set(1)
scene.render.engine = 'BLENDER_EEVEE_NEXT'
scene.render.resolution_percentage = 50
scene.render.dither_intensity = 0.0
scene.cycles.use_denoising = False
scene.cycles.samples = 128
scene.cycles.sampling_pattern = 'TABULATED_SOBOL'
scene.cycles.use_adaptive_sampling = False
scene.cycles.use_light_tree = False
scene.cycles.blur_glossy = 0.0
scene.cycles.sample_clamp_indirect = 0.0
scene.view_settings.view_transform = 'Standard'
bpy.context.view_layer.update()

# ---- added for rendering (the .blend has no active camera and no usable light): camera, sun
cam_auto = bpy.data.cameras.new('AutoCamera')
cam_auto.lens = 50.0
cam_auto.sensor_width = 36.0
cam_auto.clip_end = 1000.0
ob_auto_camera = bpy.data.objects.new('AutoCamera', cam_auto)
scene.collection.objects.link(ob_auto_camera)
ob_auto_camera.location = (6.75605, -8.96035, 7.75919)
ob_auto_camera.rotation_euler = (1.09748, -7.21219e-08, 0.694738)
scene.camera = ob_auto_camera
light_auto_sun = bpy.data.lights.new('AutoSun', 'SUN')
light_auto_sun.energy = 3.0
light_auto_sun.angle = 0.0523599
ob_auto_sun = bpy.data.objects.new('AutoSun', light_auto_sun)
scene.collection.objects.link(ob_auto_sun)
ob_auto_sun.rotation_euler = (0.872665, 0.174533, 0.523599)
bpy.context.view_layer.update()
